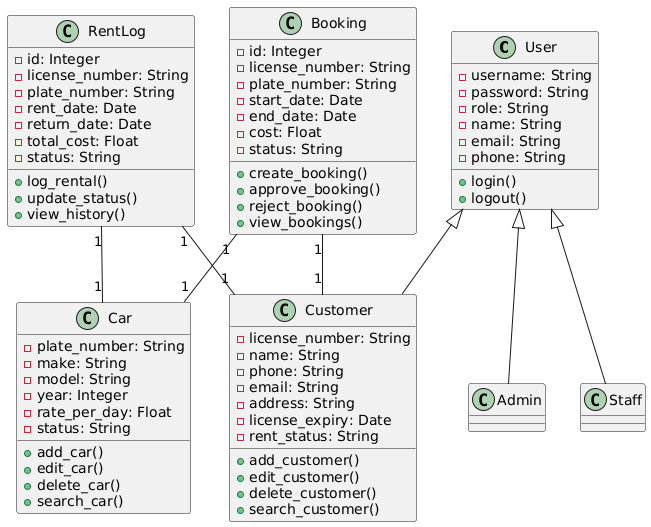

The diagram above was rendered by PlantUML. Its source (embedded in the PNG):
@startuml
class User {
    -username: String
    -password: String
    -role: String
    -name: String
    -email: String
    -phone: String
    +login()
    +logout()
}

class Car {
    -plate_number: String
    -make: String
    -model: String
    -year: Integer
    -rate_per_day: Float
    -status: String
    +add_car()
    +edit_car()
    +delete_car()
    +search_car()
}

class Customer {
    -license_number: String
    -name: String
    -phone: String
    -email: String
    -address: String
    -license_expiry: Date
    -rent_status: String
    +add_customer()
    +edit_customer()
    +delete_customer()
    +search_customer()
}

class Booking {
    -id: Integer
    -license_number: String
    -plate_number: String
    -start_date: Date
    -end_date: Date
    -cost: Float
    -status: String
    +create_booking()
    +approve_booking()
    +reject_booking()
    +view_bookings()
}

class RentLog {
    -id: Integer
    -license_number: String
    -plate_number: String
    -rent_date: Date
    -return_date: Date
    -total_cost: Float
    -status: String
    +log_rental()
    +update_status()
    +view_history()
}

User <|-- Admin
User <|-- Staff
User <|-- Customer

Booking "1" -- "1" Customer
Booking "1" -- "1" Car
RentLog "1" -- "1" Customer
RentLog "1" -- "1" Car
@enduml